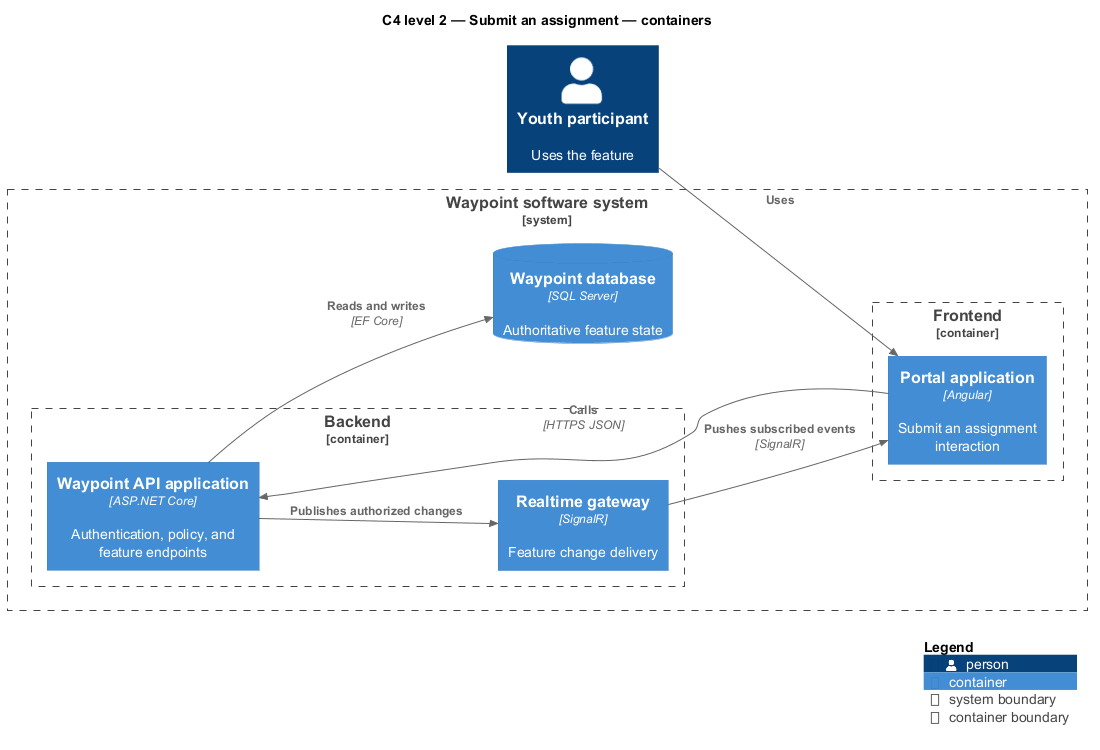

The diagram above was rendered by PlantUML. Its source (embedded in the PNG):
@startuml
!include <C4/C4_Component>
LAYOUT_LEFT_RIGHT()
title C4 level 2 — Submit an assignment — containers
Person(primary, "Youth participant", "Uses the feature")
System_Boundary(waypoint, "Waypoint software system") {
  Container_Boundary(frontend, "Frontend") {
    Container(app1, "Portal application", "Angular", "Submit an assignment interaction")
  }
  Container_Boundary(backend, "Backend") {
    Container(api, "Waypoint API application", "ASP.NET Core", "Authentication, policy, and feature endpoints")
    Container(realtime, "Realtime gateway", "SignalR", "Feature change delivery")
  }
  ContainerDb(db, "Waypoint database", "SQL Server", "Authoritative feature state")
}
Rel(primary, app1, "Uses")
Rel(app1, api, "Calls", "HTTPS JSON")
Rel(api, db, "Reads and writes", "EF Core")
Rel(api, realtime, "Publishes authorized changes")
Rel(realtime, app1, "Pushes subscribed events", "SignalR")
SHOW_LEGEND()
@enduml